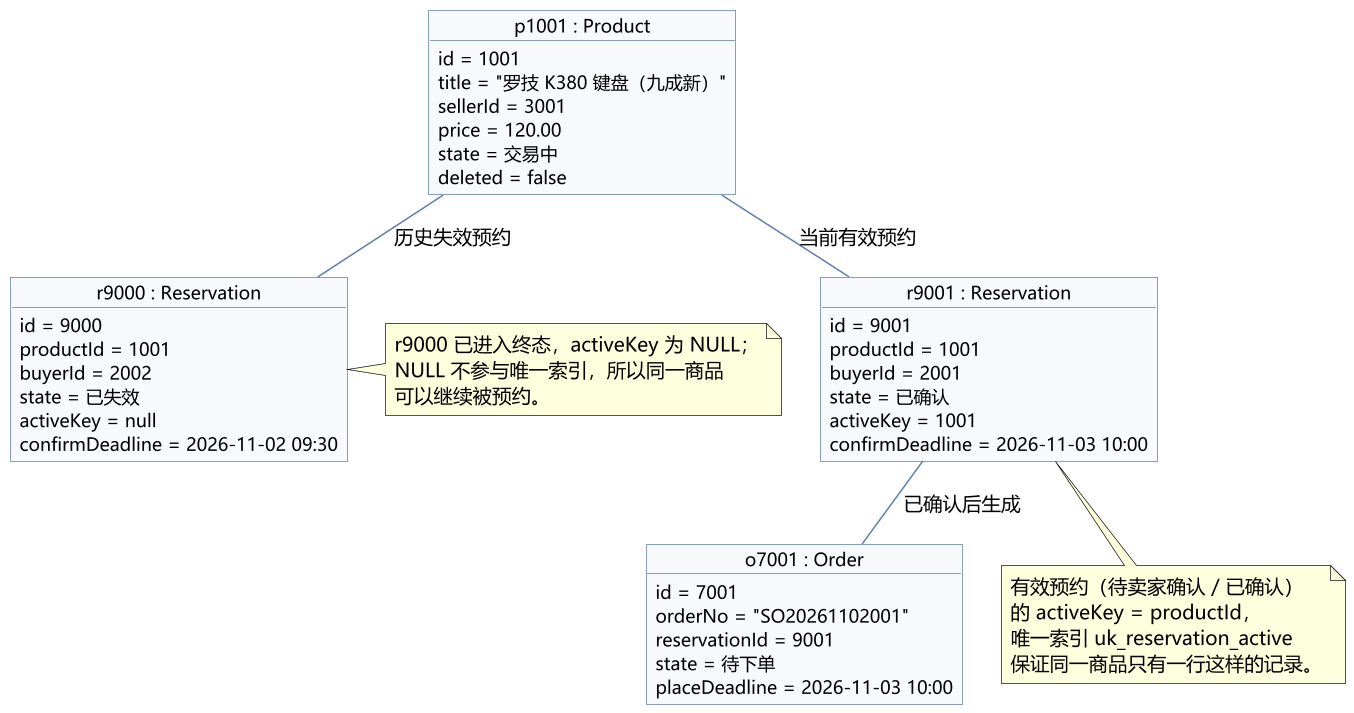

The diagram above was rendered by PlantUML. Its source (embedded in the PNG):
@startuml
' ============================================================
' 二手交易系统 UML 对象图：某商品在某一时刻的对象快照
' 说明唯一索引 activeKey 的作用
' ============================================================
skinparam backgroundColor #FFFFFF
skinparam shadowing false
skinparam defaultFontName "Microsoft YaHei"
skinparam defaultFontSize 13
skinparam object {
  BackgroundColor #F7F9FC
  BorderColor #5B7DB1
  ArrowColor #5B7DB1
  AttributeFontSize 12
}
skinparam nodesep 26
skinparam ranksep 36
scale 1.5

object "p1001 : Product" as p {
  id = 1001
  title = "罗技 K380 键盘（九成新）"
  sellerId = 3001
  price = 120.00
  state = 交易中
  deleted = false
}

object "r9001 : Reservation" as r1 {
  id = 9001
  productId = 1001
  buyerId = 2001
  state = 已确认
  activeKey = 1001
  confirmDeadline = 2026-11-03 10:00
}

object "r9000 : Reservation" as r0 {
  id = 9000
  productId = 1001
  buyerId = 2002
  state = 已失效
  activeKey = null
  confirmDeadline = 2026-11-02 09:30
}

object "o7001 : Order" as o {
  id = 7001
  orderNo = "SO20261102001"
  reservationId = 9001
  state = 待下单
  placeDeadline = 2026-11-03 10:00
}

p -- r1 : 当前有效预约
p -- r0 : 历史失效预约
r1 -- o : 已确认后生成

note right of r0
  r9000 已进入终态，activeKey 为 NULL；
  NULL 不参与唯一索引，所以同一商品
  可以继续被预约。
end note

note bottom of r1
  有效预约（待卖家确认 / 已确认）
  的 activeKey = productId，
  唯一索引 uk_reservation_active
  保证同一商品只有一行这样的记录。
end note

@enduml